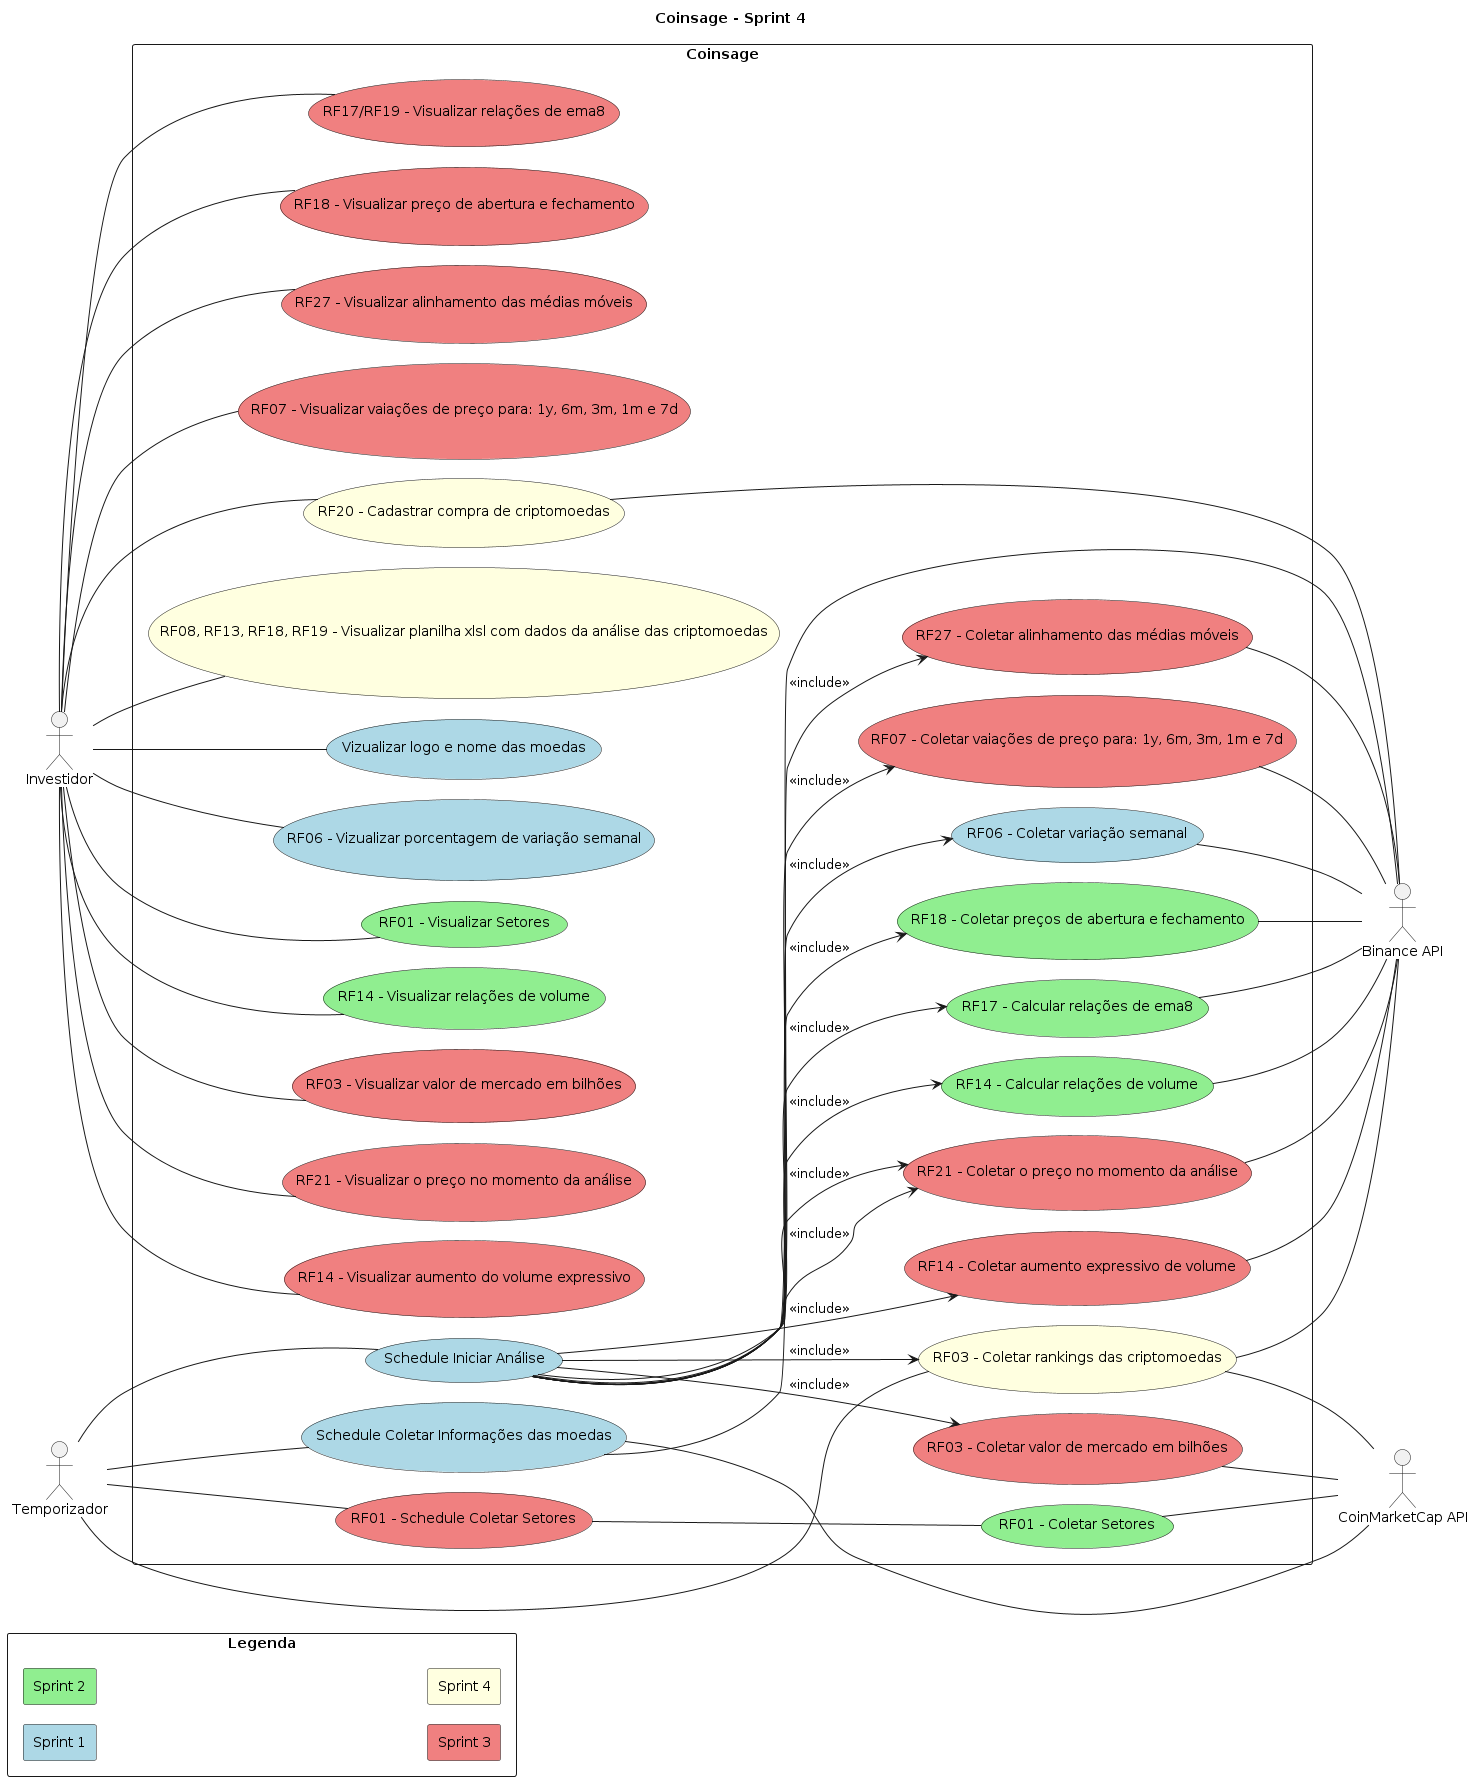

The diagram above was rendered by PlantUML. Its source (embedded in the PNG):
@startuml
title Coinsage - Sprint 4

left to right direction
actor "Investidor" as investor
actor "Temporizador" as schedule
actor "Binance API" as binance
actor "CoinMarketCap API" as cmc

rectangle "Legenda"{
    skinparam minClassWidth 10
    skinparam nodesep 1
    skinparam ranksep 1

    rectangle "Sprint 1" #LightBlue
    rectangle "Sprint 2" #LightGreen
    rectangle "Sprint 3" #LightCoral
    rectangle "Sprint 4" #LightYellow
    ' rectangle "Sprint 5" #LightPink
}

rectangle "Coinsage"{
    skinparam nodesep 20

    ' Schedules use cases
    ' Sp1
    usecase "Schedule Coletar Informações das moedas" as sch_cripto_info #LightBlue
    usecase "Schedule Iniciar Análise" as sch_analysis #LightBlue
    ' Sp3
    usecase "RF01 - Schedule Coletar Setores" as sch_sectors #LightCoral /' Should be sprint 2 but not ended '/

    ' Analyse use cases
    ' Sp1
    usecase "RF06 - Coletar variação semanal" as collect_cripto_week_incresse #LightBlue
    ' Sp2
    usecase "RF01 - Coletar Setores" as collect_sectors #LightGreen
    usecase "RF18 - Coletar preços de abertura e fechamento" as collect_cripto_open_close #LightGreen
    usecase "RF17 - Calcular relações de ema8" as collect_ema8_relations #LightGreen
    usecase "RF14 - Calcular relações de volume" as collect_volume_relations #LightGreen
    ' Sp3
    usecase "RF03 - Coletar valor de mercado em bilhões" as collect_market_cap #LightCoral /' Should be sprint 2 but not ended '/
    usecase "RF21 - Coletar o preço no momento da análise" as collect_cripto_current_price #LightCoral /' Should be sprint 2 but not ended '/
    usecase "RF14 - Coletar aumento expressivo de volume" as collect_expressive_volume_date #LightCoral /' Should be sprint 2 but not ended '/
    usecase "RF27 - Coletar alinhamento das médias móveis" as collect_emas_aligned #LightCoral
    usecase "RF07 - Coletar vaiações de preço para: 1y, 6m, 3m, 1m e 7d" as collect_cripto_price_variations #LightCoral

    ' Report use cases
    ' Sp1
    usecase "Vizualizar logo e nome das moedas" as view_cripto_info #LightBlue
    usecase "RF06 - Vizualizar porcentagem de variação semanal" as view_cripto_week_incresse #LightBlue
    ' Sp2
    usecase "RF01 - Visualizar Setores" as view_sectors #LightGreen
    usecase "RF14 - Visualizar relações de volume" as view_volume_relations #LightGreen
    ' Sp3
    usecase "RF03 - Visualizar valor de mercado em bilhões" as view_market_cap #LightCoral /' Should be sprint 2 but not ended '/
    usecase "RF21 - Visualizar o preço no momento da análise" as view_cripto_current_price #LightCoral /' Should be sprint 2 but not ended '/
    usecase "RF14 - Visualizar aumento do volume expressivo" as view_expressive_volume_increase #LightCoral /' Should be sprint 2 but not ended '/
    usecase "RF17/RF19 - Visualizar relações de ema8" as view_ema8_relations #LightCoral /' Should be sprint 2 but not ended '/
    usecase "RF18 - Visualizar preço de abertura e fechamento" as view_cripto_open_close #LightCoral /' Should be sprint 2 but not ended '/
    usecase "RF27 - Visualizar alinhamento das médias móveis" as view_emas_aligned #LightCoral
    usecase "RF07 - Visualizar vaiações de preço para: 1y, 6m, 3m, 1m e 7d" as view_cripto_price_variations #LightCoral

    ' Wallet usecases
    ' Sp4
    usecase "RF20 - Cadastrar compra de criptomoedas" as register_cripto #LightYellow
    usecase "RF08, RF13, RF18, RF19 - Visualizar planilha xlsl com dados da análise das criptomoedas" as view_xlsl #LightYellow
    ' Sp4
    usecase "RF03 - Coletar rankings das criptomoedas" as collect_rankings #LightYellow
}

' Schedules use cases
schedule -- sch_analysis
schedule -- sch_cripto_info
schedule -- sch_sectors
schedule -- collect_rankings

' APIS use cases
register_cripto -- binance
sch_cripto_info -- binance
sch_cripto_info -- cmc
collect_cripto_week_incresse -- binance
collect_cripto_current_price -- binance
collect_cripto_open_close -- binance
collect_ema8_relations -- binance
collect_volume_relations -- binance
collect_expressive_volume_date -- binance
collect_market_cap -- cmc
collect_emas_aligned -- binance
collect_cripto_price_variations -- binance
sch_sectors -- collect_sectors
collect_sectors -- cmc
collect_rankings -- binance
collect_rankings -- cmc

' Investor use cases
investor -- view_sectors
investor -- view_cripto_info
investor -- view_cripto_week_incresse
investor -- view_cripto_current_price
investor -- view_cripto_open_close
investor -- view_ema8_relations
investor -- view_volume_relations
investor -- view_expressive_volume_increase
investor -- view_market_cap
investor -- view_emas_aligned
investor -- view_cripto_price_variations
investor -- view_xlsl
investor -- register_cripto


' Use cases relations
sch_analysis --> collect_cripto_week_incresse  : <<include>>
sch_analysis --> collect_cripto_current_price  : <<include>>
sch_analysis --> collect_cripto_open_close  : <<include>>
sch_analysis --> collect_ema8_relations  : <<include>>
sch_analysis --> collect_volume_relations  : <<include>>
sch_analysis --> collect_expressive_volume_date : <<include>>
sch_analysis --> collect_market_cap : <<include>>
sch_analysis --> collect_cripto_current_price : <<include>>
sch_analysis --> collect_emas_aligned : <<include>>
sch_analysis --> collect_cripto_price_variations : <<include>>
sch_analysis --> collect_rankings : <<include>>

@enduml